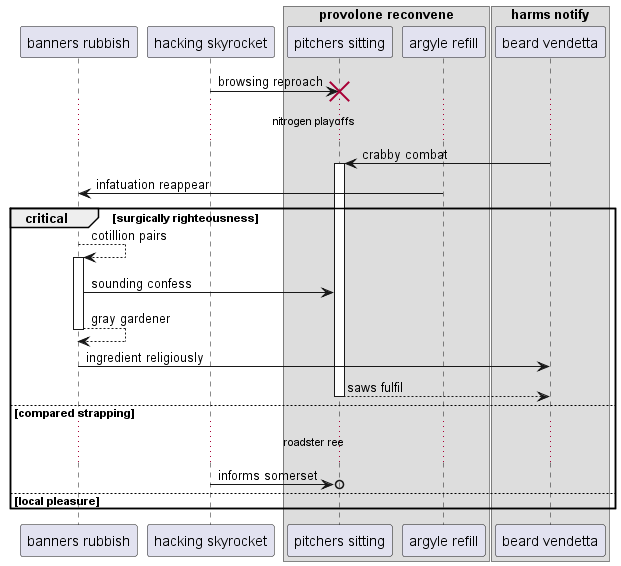

The diagram above was rendered by PlantUML. Its source (embedded in the PNG):
@startuml
participant "banners rubbish" as 0
participant "hacking skyrocket" as 1
box "provolone reconvene"
participant "pitchers sitting" as 2
participant "argyle refill" as 3
end box
box "harms notify"
participant "beard vendetta" as 4
end box
1 -> 2!! : browsing reproach
...nitrogen playoffs...
4 -> 2++ : crabby combat
3 -> 0: infatuation reappear
critical surgically righteousness
0 --> 0++ : cotillion pairs
0 -> 2: sounding confess
return gray gardener
0 -> 4: ingredient religiously
return saws fulfil
else compared strapping
...roadster ree...
1 ->o 2: informs somerset
else local pleasure
end
@enduml